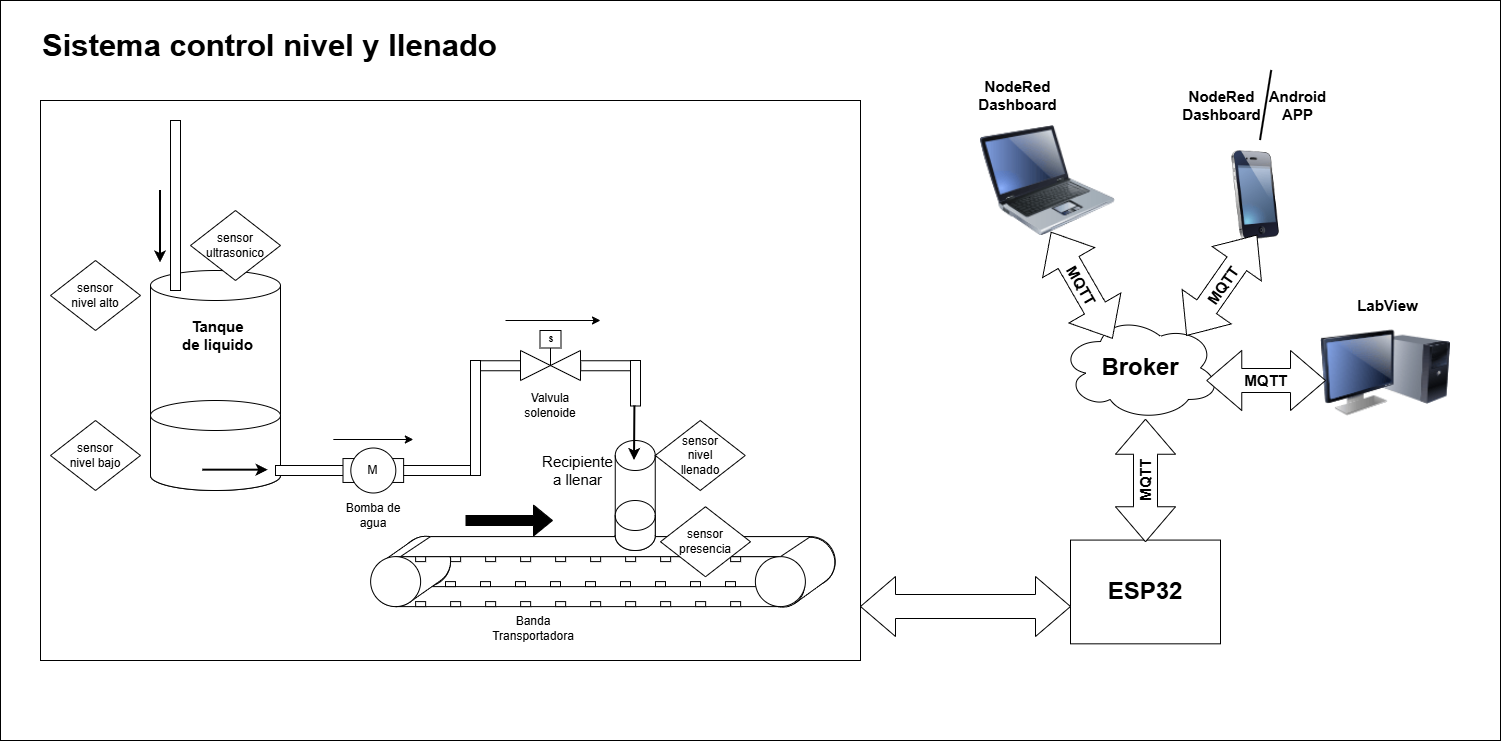

The diagram above was exported from draw.io. Its source (the exported page's mxGraphModel, read from the mxfile embedded in the PNG):
<mxGraphModel dx="2817" dy="1114" grid="1" gridSize="10" guides="1" tooltips="1" connect="1" arrows="1" fold="1" page="1" pageScale="1" pageWidth="850" pageHeight="1100" math="0" shadow="0">
  <root>
    <mxCell id="0" />
    <mxCell id="1" parent="0" />
    <mxCell id="pyLZWGHJHiHEPB-p6d4B-69" parent="1" style="rounded=0;whiteSpace=wrap;html=1;" value="" vertex="1">
      <mxGeometry height="740" width="1500" x="-40" y="110" as="geometry" />
    </mxCell>
    <mxCell id="pyLZWGHJHiHEPB-p6d4B-50" parent="1" style="rounded=0;whiteSpace=wrap;html=1;" value="" vertex="1">
      <mxGeometry height="560" width="820" y="210" as="geometry" />
    </mxCell>
    <mxCell id="pyLZWGHJHiHEPB-p6d4B-31" parent="1" style="verticalLabelPosition=bottom;outlineConnect=0;align=center;dashed=0;html=1;verticalAlign=top;shape=mxgraph.pid2misc.conveyor" value="" vertex="1">
      <mxGeometry height="50" width="434.75" x="360" y="646.11" as="geometry" />
    </mxCell>
    <mxCell id="pyLZWGHJHiHEPB-p6d4B-36" parent="1" style="shape=cylinder3;whiteSpace=wrap;html=1;boundedLbl=1;backgroundOutline=1;size=23.0672908375941;rotation=234;" value="" vertex="1">
      <mxGeometry height="83.33" width="49.08" x="731.17" y="640" as="geometry" />
    </mxCell>
    <mxCell id="pyLZWGHJHiHEPB-p6d4B-37" parent="1" style="shape=cylinder3;whiteSpace=wrap;html=1;boundedLbl=1;backgroundOutline=1;size=24.050670119910706;rotation=235;" value="" vertex="1">
      <mxGeometry height="85.76" width="49" x="346" y="638" as="geometry" />
    </mxCell>
    <mxCell id="pyLZWGHJHiHEPB-p6d4B-32" parent="1" style="verticalLabelPosition=bottom;outlineConnect=0;align=center;dashed=0;html=1;verticalAlign=top;shape=mxgraph.pid2misc.conveyor" value="" vertex="1">
      <mxGeometry height="50" width="434.75" x="330.13" y="666.11" as="geometry" />
    </mxCell>
    <mxCell id="pyLZWGHJHiHEPB-p6d4B-33" parent="1" style="shape=parallelogram;perimeter=parallelogramPerimeter;whiteSpace=wrap;html=1;fixedSize=1;size=30;" value="" vertex="1">
      <mxGeometry height="20" width="410" x="360" y="646.11" as="geometry" />
    </mxCell>
    <mxCell id="pyLZWGHJHiHEPB-p6d4B-1" parent="1" style="shape=cylinder3;whiteSpace=wrap;html=1;boundedLbl=1;backgroundOutline=1;size=15;" value="" vertex="1">
      <mxGeometry height="220" width="130" x="110" y="380" as="geometry" />
    </mxCell>
    <mxCell id="pyLZWGHJHiHEPB-p6d4B-2" parent="1" style="rhombus;whiteSpace=wrap;html=1;" value="sensor ultrasonico" vertex="1">
      <mxGeometry height="70" width="90" x="150" y="320" as="geometry" />
    </mxCell>
    <mxCell id="pyLZWGHJHiHEPB-p6d4B-3" parent="1" style="rhombus;whiteSpace=wrap;html=1;" value="sensor&lt;div&gt;nivel&amp;nbsp;&lt;span style=&quot;background-color: transparent; color: light-dark(rgb(0, 0, 0), rgb(255, 255, 255));&quot;&gt;alto&lt;/span&gt;&lt;/div&gt;" vertex="1">
      <mxGeometry height="70" width="90" x="10" y="370" as="geometry" />
    </mxCell>
    <mxCell id="pyLZWGHJHiHEPB-p6d4B-5" parent="1" style="rhombus;whiteSpace=wrap;html=1;" value="sensor&lt;div&gt;nivel&amp;nbsp;&lt;span style=&quot;background-color: transparent; color: light-dark(rgb(0, 0, 0), rgb(255, 255, 255));&quot;&gt;bajo&lt;/span&gt;&lt;/div&gt;" vertex="1">
      <mxGeometry height="70" width="90" x="10" y="530" as="geometry" />
    </mxCell>
    <mxCell id="pyLZWGHJHiHEPB-p6d4B-7" parent="1" style="rounded=0;whiteSpace=wrap;html=1;" value="" vertex="1">
      <mxGeometry height="170" width="10" x="130" y="230" as="geometry" />
    </mxCell>
    <mxCell id="pyLZWGHJHiHEPB-p6d4B-9" parent="1" style="shape=cylinder3;whiteSpace=wrap;html=1;boundedLbl=1;backgroundOutline=1;size=15;fillColor=light-dark(#FFFFFF,#7EA6E0);" value="" vertex="1">
      <mxGeometry height="90" width="130" x="110" y="510" as="geometry" />
    </mxCell>
    <mxCell id="pyLZWGHJHiHEPB-p6d4B-10" parent="1" style="rounded=0;whiteSpace=wrap;html=1;rotation=90;" value="" vertex="1">
      <mxGeometry height="70" width="10" x="265" y="545" as="geometry" />
    </mxCell>
    <mxCell id="pyLZWGHJHiHEPB-p6d4B-15" parent="1" style="rounded=0;whiteSpace=wrap;html=1;rotation=90;" value="" vertex="1">
      <mxGeometry height="72.5" width="10" x="388.75" y="543.75" as="geometry" />
    </mxCell>
    <mxCell id="pyLZWGHJHiHEPB-p6d4B-14" connectable="0" parent="1" style="group" value="" vertex="1">
      <mxGeometry height="45" width="60.629999999999995" x="302.51000000000005" y="557.5" as="geometry" />
    </mxCell>
    <mxCell id="pyLZWGHJHiHEPB-p6d4B-13" parent="pyLZWGHJHiHEPB-p6d4B-14" style="rounded=0;whiteSpace=wrap;html=1;rotation=90;" value="" vertex="1">
      <mxGeometry height="60.63" width="23.91" x="18.359999999999957" y="-7.810000000000059" as="geometry" />
    </mxCell>
    <mxCell id="pyLZWGHJHiHEPB-p6d4B-12" parent="pyLZWGHJHiHEPB-p6d4B-14" style="ellipse;whiteSpace=wrap;html=1;aspect=fixed;" value="M" vertex="1">
      <mxGeometry height="45" width="45" x="7.809999999999945" as="geometry" />
    </mxCell>
    <mxCell id="pyLZWGHJHiHEPB-p6d4B-18" parent="1" style="rounded=0;whiteSpace=wrap;html=1;rotation=90;" value="" vertex="1">
      <mxGeometry height="45.5" width="10" x="452.5" y="452.5" as="geometry" />
    </mxCell>
    <mxCell id="pyLZWGHJHiHEPB-p6d4B-16" parent="1" style="rounded=0;whiteSpace=wrap;html=1;rotation=0;" value="" vertex="1">
      <mxGeometry height="115" width="10" x="430" y="470" as="geometry" />
    </mxCell>
    <mxCell id="pyLZWGHJHiHEPB-p6d4B-17" parent="1" style="verticalLabelPosition=bottom;align=center;html=1;verticalAlign=top;pointerEvents=1;dashed=0;shape=mxgraph.pid2valves.valve;valveType=gate;actuator=solenoid" value="" vertex="1">
      <mxGeometry height="50" width="60" x="480" y="440" as="geometry" />
    </mxCell>
    <mxCell id="pyLZWGHJHiHEPB-p6d4B-19" parent="1" style="rounded=0;whiteSpace=wrap;html=1;rotation=90;" value="" vertex="1">
      <mxGeometry height="59" width="10" x="564.75" y="445.75" as="geometry" />
    </mxCell>
    <mxCell id="pyLZWGHJHiHEPB-p6d4B-20" parent="1" style="rounded=0;whiteSpace=wrap;html=1;rotation=0;" value="" vertex="1">
      <mxGeometry height="45.5" width="10" x="590" y="470" as="geometry" />
    </mxCell>
    <mxCell id="pyLZWGHJHiHEPB-p6d4B-27" parent="1" style="shape=cylinder3;whiteSpace=wrap;html=1;boundedLbl=1;backgroundOutline=1;size=15;" value="" vertex="1">
      <mxGeometry height="110" width="40" x="574.75" y="550" as="geometry" />
    </mxCell>
    <mxCell id="pyLZWGHJHiHEPB-p6d4B-28" parent="1" style="shape=cylinder3;whiteSpace=wrap;html=1;boundedLbl=1;backgroundOutline=1;size=15;fillColor=light-dark(#FFFFFF,#7EA6E0);" value="" vertex="1">
      <mxGeometry height="50" width="40" x="574.75" y="610" as="geometry" />
    </mxCell>
    <mxCell id="pyLZWGHJHiHEPB-p6d4B-29" parent="1" style="rhombus;whiteSpace=wrap;html=1;" value="sensor&lt;div&gt;nivel&lt;/div&gt;&lt;div&gt;llenado&lt;/div&gt;" vertex="1">
      <mxGeometry height="70" width="90" x="614.75" y="530" as="geometry" />
    </mxCell>
    <mxCell id="pyLZWGHJHiHEPB-p6d4B-30" parent="1" style="rhombus;whiteSpace=wrap;html=1;" value="sensor&lt;div&gt;presencia&lt;/div&gt;" vertex="1">
      <mxGeometry height="70" width="90" x="620" y="616.25" as="geometry" />
    </mxCell>
    <mxCell id="pyLZWGHJHiHEPB-p6d4B-38" edge="1" parent="1" style="shape=flexArrow;endArrow=classic;html=1;rounded=0;fillColor=light-dark(#000000,#FFFFFF);" value="">
      <mxGeometry height="50" relative="1" width="50" as="geometry">
        <mxPoint x="425" y="630" as="sourcePoint" />
        <mxPoint x="512.5" y="630" as="targetPoint" />
      </mxGeometry>
    </mxCell>
    <mxCell id="pyLZWGHJHiHEPB-p6d4B-39" edge="1" parent="1" style="endArrow=classic;html=1;rounded=0;strokeWidth=2;" value="">
      <mxGeometry height="50" relative="1" width="50" as="geometry">
        <mxPoint x="120" y="300" as="sourcePoint" />
        <mxPoint x="120" y="372.5" as="targetPoint" />
      </mxGeometry>
    </mxCell>
    <mxCell id="pyLZWGHJHiHEPB-p6d4B-40" edge="1" parent="1" style="endArrow=classic;html=1;rounded=0;" value="">
      <mxGeometry height="50" relative="1" width="50" as="geometry">
        <mxPoint x="292.83" y="549" as="sourcePoint" />
        <mxPoint x="372.83" y="549" as="targetPoint" />
      </mxGeometry>
    </mxCell>
    <mxCell id="pyLZWGHJHiHEPB-p6d4B-41" edge="1" parent="1" style="endArrow=classic;html=1;rounded=0;strokeWidth=2;" value="">
      <mxGeometry height="50" relative="1" width="50" as="geometry">
        <mxPoint x="162.32999999999998" y="579.66" as="sourcePoint" />
        <mxPoint x="227.67000000000002" y="579.66" as="targetPoint" />
      </mxGeometry>
    </mxCell>
    <mxCell id="pyLZWGHJHiHEPB-p6d4B-42" edge="1" parent="1" style="endArrow=classic;html=1;rounded=0;strokeWidth=2;" value="">
      <mxGeometry height="50" relative="1" width="50" as="geometry">
        <mxPoint x="594.41" y="515.5" as="sourcePoint" />
        <mxPoint x="594" y="570" as="targetPoint" />
      </mxGeometry>
    </mxCell>
    <mxCell id="pyLZWGHJHiHEPB-p6d4B-43" edge="1" parent="1" style="endArrow=classic;html=1;rounded=0;" value="">
      <mxGeometry height="50" relative="1" width="50" as="geometry">
        <mxPoint x="465" y="430" as="sourcePoint" />
        <mxPoint x="560" y="430" as="targetPoint" />
      </mxGeometry>
    </mxCell>
    <mxCell id="pyLZWGHJHiHEPB-p6d4B-44" parent="1" style="text;html=1;whiteSpace=wrap;strokeColor=none;fillColor=none;align=center;verticalAlign=middle;rounded=0;" value="&lt;b&gt;&lt;font style=&quot;font-size: 15px;&quot;&gt;Tanque de liquido&lt;/font&gt;&lt;/b&gt;" vertex="1">
      <mxGeometry height="30" width="75" x="140" y="430" as="geometry" />
    </mxCell>
    <mxCell id="pyLZWGHJHiHEPB-p6d4B-46" parent="1" style="text;html=1;whiteSpace=wrap;strokeColor=none;fillColor=none;align=center;verticalAlign=middle;rounded=0;" value="Bomba de agua" vertex="1">
      <mxGeometry height="30" width="60" x="303.14" y="610" as="geometry" />
    </mxCell>
    <mxCell id="pyLZWGHJHiHEPB-p6d4B-47" parent="1" style="text;html=1;whiteSpace=wrap;strokeColor=none;fillColor=none;align=center;verticalAlign=middle;rounded=0;" value="Valvula solenoide" vertex="1">
      <mxGeometry height="30" width="60" x="480" y="500" as="geometry" />
    </mxCell>
    <mxCell id="pyLZWGHJHiHEPB-p6d4B-48" parent="1" style="text;html=1;whiteSpace=wrap;strokeColor=none;fillColor=none;align=center;verticalAlign=middle;rounded=0;" value="&lt;font style=&quot;font-size: 15px;&quot;&gt;Recipiente a llenar&lt;/font&gt;" vertex="1">
      <mxGeometry height="30" width="74.75" x="500" y="565" as="geometry" />
    </mxCell>
    <mxCell id="pyLZWGHJHiHEPB-p6d4B-49" parent="1" style="text;html=1;whiteSpace=wrap;strokeColor=none;fillColor=none;align=center;verticalAlign=middle;rounded=0;" value="Banda Transportadora" vertex="1">
      <mxGeometry height="30" width="60" x="462.5" y="723.33" as="geometry" />
    </mxCell>
    <mxCell id="pyLZWGHJHiHEPB-p6d4B-54" parent="1" style="rounded=0;whiteSpace=wrap;html=1;" value="&lt;font style=&quot;font-size: 24px;&quot;&gt;&lt;b&gt;ESP32&lt;/b&gt;&lt;/font&gt;" vertex="1">
      <mxGeometry height="103.75" width="150" x="1030" y="649.58" as="geometry" />
    </mxCell>
    <mxCell id="pyLZWGHJHiHEPB-p6d4B-55" parent="1" style="ellipse;shape=cloud;whiteSpace=wrap;html=1;" value="&lt;b&gt;&lt;font style=&quot;font-size: 24px;&quot;&gt;Broker&lt;/font&gt;&lt;/b&gt;" vertex="1">
      <mxGeometry height="105.25" width="160" x="1020" y="424.75" as="geometry" />
    </mxCell>
    <mxCell id="pyLZWGHJHiHEPB-p6d4B-56" parent="1" style="image;html=1;image=img/lib/clip_art/computers/Laptop_128x128.png" value="" vertex="1">
      <mxGeometry height="120" width="135" x="940" y="230" as="geometry" />
    </mxCell>
    <mxCell id="pyLZWGHJHiHEPB-p6d4B-57" parent="1" style="image;html=1;image=img/lib/clip_art/telecommunication/iPhone_128x128.png" value="" vertex="1">
      <mxGeometry height="90" width="90" x="1170" y="260" as="geometry" />
    </mxCell>
    <mxCell id="pyLZWGHJHiHEPB-p6d4B-58" parent="1" style="html=1;shadow=0;dashed=0;align=center;verticalAlign=middle;shape=mxgraph.arrows2.twoWayArrow;dy=0.6;dx=35;" value="" vertex="1">
      <mxGeometry height="60" width="210" x="820" y="686" as="geometry" />
    </mxCell>
    <mxCell id="pyLZWGHJHiHEPB-p6d4B-59" parent="1" style="html=1;shadow=0;dashed=0;align=center;verticalAlign=middle;shape=mxgraph.arrows2.twoWayArrow;dy=0.6;dx=35;rotation=90;" value="" vertex="1">
      <mxGeometry height="60" width="122.5" x="1043.75" y="560" as="geometry" />
    </mxCell>
    <mxCell id="pyLZWGHJHiHEPB-p6d4B-60" parent="1" style="html=1;shadow=0;dashed=0;align=center;verticalAlign=middle;shape=mxgraph.arrows2.twoWayArrow;dy=0.6;dx=35;rotation=60;" value="" vertex="1">
      <mxGeometry height="60" width="122.5" x="980" y="364.75" as="geometry" />
    </mxCell>
    <mxCell id="pyLZWGHJHiHEPB-p6d4B-61" parent="1" style="html=1;shadow=0;dashed=0;align=center;verticalAlign=middle;shape=mxgraph.arrows2.twoWayArrow;dy=0.6;dx=35;rotation=-235;" value="" vertex="1">
      <mxGeometry height="60" width="122.5" x="1120" y="364.75" as="geometry" />
    </mxCell>
    <mxCell id="pyLZWGHJHiHEPB-p6d4B-62" parent="1" style="image;html=1;image=img/lib/clip_art/computers/Monitor_Tower_128x128.png" value="" vertex="1">
      <mxGeometry height="125" width="130" x="1280" y="420" as="geometry" />
    </mxCell>
    <mxCell id="pyLZWGHJHiHEPB-p6d4B-63" parent="1" style="html=1;shadow=0;dashed=0;align=center;verticalAlign=middle;shape=mxgraph.arrows2.twoWayArrow;dy=0.6;dx=35;rotation=-180;" value="" vertex="1">
      <mxGeometry height="60" width="118.75" x="1166.25" y="460" as="geometry" />
    </mxCell>
    <mxCell id="pyLZWGHJHiHEPB-p6d4B-64" parent="1" style="text;html=1;whiteSpace=wrap;strokeColor=none;fillColor=none;align=center;verticalAlign=middle;rounded=0;" value="&lt;span style=&quot;font-size: 15px;&quot;&gt;&lt;b&gt;NodeRed&lt;/b&gt;&lt;/span&gt;&lt;div&gt;&lt;span style=&quot;font-size: 15px;&quot;&gt;&lt;b&gt;Dashboard&lt;/b&gt;&lt;/span&gt;&lt;/div&gt;" vertex="1">
      <mxGeometry height="30" width="75" x="940" y="190" as="geometry" />
    </mxCell>
    <mxCell id="pyLZWGHJHiHEPB-p6d4B-65" parent="1" style="text;html=1;whiteSpace=wrap;strokeColor=none;fillColor=none;align=center;verticalAlign=middle;rounded=0;" value="&lt;span style=&quot;font-size: 15px;&quot;&gt;&lt;b&gt;NodeRed&lt;/b&gt;&lt;/span&gt;&lt;div&gt;&lt;span style=&quot;font-size: 15px;&quot;&gt;&lt;b&gt;Dashboard&lt;/b&gt;&lt;/span&gt;&lt;/div&gt;" vertex="1">
      <mxGeometry height="30" width="75" x="1143.75" y="200" as="geometry" />
    </mxCell>
    <mxCell id="pyLZWGHJHiHEPB-p6d4B-66" parent="1" style="text;html=1;whiteSpace=wrap;strokeColor=none;fillColor=none;align=center;verticalAlign=middle;rounded=0;" value="&lt;span style=&quot;font-size: 15px;&quot;&gt;&lt;b&gt;Android APP&lt;/b&gt;&lt;/span&gt;" vertex="1">
      <mxGeometry height="30" width="75" x="1220" y="200" as="geometry" />
    </mxCell>
    <mxCell id="pyLZWGHJHiHEPB-p6d4B-67" parent="1" style="text;html=1;whiteSpace=wrap;strokeColor=none;fillColor=none;align=center;verticalAlign=middle;rounded=0;" value="&lt;span style=&quot;font-size: 15px;&quot;&gt;&lt;b&gt;LabView&lt;/b&gt;&lt;/span&gt;" vertex="1">
      <mxGeometry height="30" width="75" x="1310" y="400" as="geometry" />
    </mxCell>
    <mxCell id="pyLZWGHJHiHEPB-p6d4B-68" edge="1" parent="1" style="endArrow=none;html=1;rounded=0;strokeWidth=2;" value="">
      <mxGeometry height="50" relative="1" width="50" as="geometry">
        <mxPoint x="1220" y="250" as="sourcePoint" />
        <mxPoint x="1231.25" y="180" as="targetPoint" />
      </mxGeometry>
    </mxCell>
    <mxCell id="pyLZWGHJHiHEPB-p6d4B-70" parent="1" style="text;html=1;whiteSpace=wrap;strokeColor=none;fillColor=none;align=left;verticalAlign=middle;rounded=0;" value="&lt;font style=&quot;font-size: 31px;&quot;&gt;&lt;b style=&quot;&quot;&gt;Sistema control nivel y llenado&lt;/b&gt;&lt;/font&gt;" vertex="1">
      <mxGeometry height="30" width="510" y="140" as="geometry" />
    </mxCell>
    <mxCell id="pyLZWGHJHiHEPB-p6d4B-71" parent="1" style="text;html=1;whiteSpace=wrap;strokeColor=none;fillColor=none;align=center;verticalAlign=middle;rounded=0;rotation=270;" value="&lt;span style=&quot;font-size: 15px;&quot;&gt;&lt;b&gt;MQTT&lt;/b&gt;&lt;/span&gt;" vertex="1">
      <mxGeometry height="30" width="75" x="1067.5" y="575" as="geometry" />
    </mxCell>
    <mxCell id="pyLZWGHJHiHEPB-p6d4B-73" parent="1" style="text;html=1;whiteSpace=wrap;strokeColor=none;fillColor=none;align=center;verticalAlign=middle;rounded=0;" value="&lt;span style=&quot;font-size: 15px;&quot;&gt;&lt;b&gt;MQTT&lt;/b&gt;&lt;/span&gt;" vertex="1">
      <mxGeometry height="30" width="75" x="1188.1200000000001" y="475" as="geometry" />
    </mxCell>
    <mxCell id="pyLZWGHJHiHEPB-p6d4B-74" parent="1" style="text;html=1;whiteSpace=wrap;strokeColor=none;fillColor=none;align=center;verticalAlign=middle;rounded=0;rotation=-55;" value="&lt;span style=&quot;font-size: 15px;&quot;&gt;&lt;b&gt;MQTT&lt;/b&gt;&lt;/span&gt;" vertex="1">
      <mxGeometry height="30" width="75" x="1145" y="379.75" as="geometry" />
    </mxCell>
    <mxCell id="pyLZWGHJHiHEPB-p6d4B-75" parent="1" style="text;html=1;whiteSpace=wrap;strokeColor=none;fillColor=none;align=center;verticalAlign=middle;rounded=0;rotation=60;" value="&lt;span style=&quot;font-size: 15px;&quot;&gt;&lt;b&gt;MQTT&lt;/b&gt;&lt;/span&gt;" vertex="1">
      <mxGeometry height="30" width="75" x="1003.75" y="380" as="geometry" />
    </mxCell>
  </root>
</mxGraphModel>